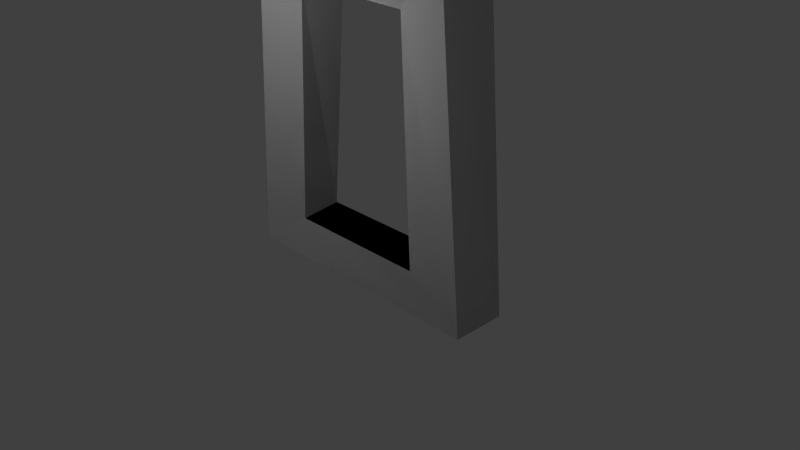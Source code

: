 # Source: zero_complete.blend  (saved by Blender 2.62.0; exported with 4.5.12 LTS)
import bpy
from mathutils import Matrix  # noqa: F401  (used for matrix-valued properties, if any)

bpy.ops.wm.read_factory_settings(use_empty=True)
scene = bpy.context.scene
scene.name = 'Scene'

# ---- collections
col_collection_1 = bpy.data.collections.new('Collection 1'); scene.collection.children.link(col_collection_1)

# ---- materials (node trees are filled in below, after node groups)
mat_material = bpy.data.materials.new('Material')
mat_material.alpha_threshold = 0.0
mat_material.use_transparent_shadow = False
mat_material.roughness = 0.5
mat_material.line_color = (0.0, 0.0, 0.0, 1.0)

# ---- material node trees

# ---- world
world_world = bpy.data.worlds.new('World'); scene.world = world_world
world_world.color = (0.05088, 0.05088, 0.05088)
world_world.use_sun_shadow = False
world_world.sun_shadow_jitter_overblur = 0.0
world_world.cycles.sampling_method = 'MANUAL'
world_world.cycles.sample_map_resolution = 256

# ---- cameras
cam_camera = bpy.data.cameras.new('Camera')
cam_camera.clip_end = 100.0
cam_camera.lens = 35.0
cam_camera.sensor_width = 32.0
cam_camera.sensor_height = 18.0
cam_camera.ortho_scale = 7.314
cam_camera.dof.focus_distance = 0.0
cam_camera.dof.aperture_fstop = 128.0

# ---- lights
light_lamp = bpy.data.lights.new('Lamp', 'POINT')
light_lamp.transmission_factor = 0.0
light_lamp.cutoff_distance = 30.0
light_lamp.energy = 100.0
light_lamp.shadow_buffer_clip_start = 1.001
light_lamp.shadow_soft_size = 1.0
light_lamp.shadow_maximum_resolution = 0.006
light_lamp.use_absolute_resolution = True
light_lamp.cycles.use_multiple_importance_sampling = False

# ---- meshes
me_cube = bpy.data.meshes.new('Cube')
me_cube.from_pydata([(1.0, 0.3132, 0.2721), (1.0, -0.3132, 0.2721), (1.825, 0.362, -0.2721), (1.825, -0.362, -0.2721), (1.503, -0.362, 4.09), (1.503, 0.362, 4.09), (0.8849, -0.3132, 3.318), (0.8849, 0.3132, 3.318), (-0.7748, 0.3132, 3.378), (-0.7748, -0.3132, 3.378), (-1.455, 0.362, 4.095), (-1.455, -0.362, 4.095), (-1.825, -0.362, -0.2721), (-1.93, 0.362, -0.2721), (-1.0, -0.3132, 0.2721), (-1.104, 0.3132, 0.2721), (-0.7236, -0.362, -0.2721), (-0.8278, 0.362, -0.2721), (0.3929, 0.3132, 3.336), (0.3929, -0.3132, 3.336), (0.6258, 0.362, 4.091), (0.6258, -0.362, 4.091), (-0.3964, -0.3132, 0.2721), (-0.5006, 0.3132, 0.2721), (-0.5006, 0.3132, 0.2721), (-0.3964, -0.3132, 0.2721), (0.6258, -0.362, 4.091), (0.6258, 0.362, 4.091), (0.3929, -0.3132, 3.336), (0.3929, 0.3132, 3.336), (-0.8278, 0.362, -0.2721), (-0.7236, -0.362, -0.2721), (-1.104, 0.3132, 0.2721), (-1.0, -0.3132, 0.2721), (-1.93, 0.362, -0.2721), (-1.825, -0.362, -0.2721), (-1.455, -0.362, 4.095), (-1.455, 0.362, 4.095), (-0.7748, -0.3132, 3.378), (-0.7748, 0.3132, 3.378), (0.8849, 0.3132, 3.318), (0.8849, -0.3132, 3.318), (1.503, 0.362, 4.09), (1.503, -0.362, 4.09), (1.825, -0.362, -0.2721), (1.825, 0.362, -0.2721), (1.0, -0.3132, 0.2721), (1.0, 0.3132, 0.2721)], [], [(23, 0, 1, 22), (3, 16, 22, 1), (0, 23, 17, 2), (3, 1, 6, 4), (0, 2, 5, 7), (1, 0, 7, 6), (11, 9, 14, 12), (8, 10, 13, 15), (9, 8, 15, 14), (18, 8, 9, 19), (20, 10, 8, 18), (19, 9, 11, 21), (10, 20, 21, 11), (2, 3, 4, 5), (2, 17, 16, 3), (11, 12, 13, 10), (12, 14, 22, 16), (13, 17, 23, 15), (14, 15, 23, 22), (4, 21, 20, 5), (4, 6, 19, 21), (5, 20, 18, 7), (6, 7, 18, 19), (16, 17, 30, 31), (17, 13, 34, 30), (12, 16, 31, 35), (13, 12, 35, 34), (46, 47, 24, 25), (25, 31, 44, 46), (30, 24, 47, 45), (41, 46, 44, 43), (42, 45, 47, 40), (40, 47, 46, 41), (33, 38, 36, 35), (34, 37, 39, 32), (32, 39, 38, 33), (38, 39, 29, 28), (39, 37, 27, 29), (36, 38, 28, 26), (26, 27, 37, 36), (43, 44, 45, 42), (31, 30, 45, 44), (34, 35, 36, 37), (25, 33, 35, 31), (24, 30, 34, 32), (24, 32, 33, 25), (27, 26, 43, 42), (28, 41, 43, 26), (29, 27, 42, 40), (29, 40, 41, 28)])
_uv = me_cube.uv_layers.new(name='UVMap')
_uv.uv.foreach_set('vector', [0.3168, 0.1686, 0.4577, 0.2405, 0.4083, 0.2729, 0.3198, 0.2262, 0.5778, 0.4742, 0.8612, 0.4742, 0.8248, 0.535, 0.6696, 0.535, 0.4577, 0.2405, 0.3168, 0.1686, 0.298, 0.09912, 0.5243, 0.2224, 0.5778, 0.4742, 0.6696, 0.535, 0.682, 0.8734, 0.6131, 0.9592, 0.4577, 0.2405, 0.5243, 0.2224, 0.4551, 0.5596, 0.3983, 0.4824, 0.4083, 0.2729, 0.4577, 0.2405, 0.3983, 0.4824, 0.3634, 0.4285, 0.9422, 0.9601, 0.8665, 0.8802, 0.8919, 0.5351, 0.9839, 0.4746, 0.2069, 0.465, 0.1313, 0.52, 0.1573, 0.06545, 0.2369, 0.1636, 0.272, 0.4154, 0.2069, 0.465, 0.2369, 0.1636, 0.2756, 0.2215, 0.334, 0.4921, 0.2069, 0.465, 0.272, 0.4154, 0.3231, 0.4303, 0.3602, 0.5854, 0.1313, 0.52, 0.2069, 0.465, 0.334, 0.4921, 0.7367, 0.8754, 0.8665, 0.8802, 0.9422, 0.9601, 0.7107, 0.9596, 0.1313, 0.52, 0.3602, 0.5854, 0.3689, 0.6933, 0.05312, 0.5955, 0.5243, 0.2224, 0.596, 0.1913, 0.5302, 0.6514, 0.4551, 0.5596, 0.5243, 0.2224, 0.298, 0.09912, 0.3624, 0.02187, 0.596, 0.1913, 0.05312, 0.5955, 0.05313, 0.06257, 0.1573, 0.06545, 0.1313, 0.52, 0.9839, 0.4746, 0.8919, 0.5351, 0.8248, 0.535, 0.8612, 0.4742, 0.1573, 0.06545, 0.298, 0.09912, 0.3168, 0.1686, 0.2369, 0.1636, 0.2756, 0.2215, 0.2369, 0.1636, 0.3168, 0.1686, 0.3198, 0.2262, 0.5302, 0.6514, 0.3689, 0.6933, 0.3602, 0.5854, 0.4551, 0.5596, 0.6131, 0.9592, 0.682, 0.8734, 0.7367, 0.8754, 0.7107, 0.9596, 0.4551, 0.5596, 0.3602, 0.5854, 0.334, 0.4921, 0.3983, 0.4824, 0.3634, 0.4285, 0.3983, 0.4824, 0.334, 0.4921, 0.3231, 0.4303, 0.5243, 0.2224, 0.298, 0.09912, 0.3624, 0.02187, 0.596, 0.1913, 0.1573, 0.06545, 0.298, 0.09912, 0.3168, 0.1686, 0.2369, 0.1636, 0.9839, 0.4746, 0.8919, 0.5351, 0.8248, 0.535, 0.8612, 0.4742, 0.05312, 0.5955, 0.05313, 0.06257, 0.1573, 0.06545, 0.1313, 0.52, 0.3168, 0.1686, 0.4577, 0.2405, 0.4083, 0.2729, 0.3198, 0.2262, 0.5778, 0.4742, 0.8612, 0.4742, 0.8248, 0.535, 0.6696, 0.535, 0.4577, 0.2405, 0.3168, 0.1686, 0.298, 0.09912, 0.5243, 0.2224, 0.5778, 0.4742, 0.6696, 0.535, 0.682, 0.8734, 0.6131, 0.9592, 0.4577, 0.2405, 0.5243, 0.2224, 0.4551, 0.5596, 0.3983, 0.4824, 0.4083, 0.2729, 0.4577, 0.2405, 0.3983, 0.4824, 0.3634, 0.4285, 0.9422, 0.9601, 0.8665, 0.8802, 0.8919, 0.5351, 0.9839, 0.4746, 0.2069, 0.465, 0.1313, 0.52, 0.1573, 0.06545, 0.2369, 0.1636, 0.272, 0.4154, 0.2069, 0.465, 0.2369, 0.1636, 0.2756, 0.2215, 0.334, 0.4921, 0.2069, 0.465, 0.272, 0.4154, 0.3231, 0.4303, 0.3602, 0.5854, 0.1313, 0.52, 0.2069, 0.465, 0.334, 0.4921, 0.7367, 0.8754, 0.8665, 0.8802, 0.9422, 0.9601, 0.7107, 0.9596, 0.1313, 0.52, 0.3602, 0.5854, 0.3689, 0.6933, 0.05312, 0.5955, 0.5243, 0.2224, 0.596, 0.1913, 0.5302, 0.6514, 0.4551, 0.5596, 0.5243, 0.2224, 0.298, 0.09912, 0.3624, 0.02187, 0.596, 0.1913, 0.05312, 0.5955, 0.05313, 0.06257, 0.1573, 0.06545, 0.1313, 0.52, 0.9839, 0.4746, 0.8919, 0.5351, 0.8248, 0.535, 0.8612, 0.4742, 0.1573, 0.06545, 0.298, 0.09912, 0.3168, 0.1686, 0.2369, 0.1636, 0.2756, 0.2215, 0.2369, 0.1636, 0.3168, 0.1686, 0.3198, 0.2262, 0.5302, 0.6514, 0.3689, 0.6933, 0.3602, 0.5854, 0.4551, 0.5596, 0.6131, 0.9592, 0.682, 0.8734, 0.7367, 0.8754, 0.7107, 0.9596, 0.4551, 0.5596, 0.3602, 0.5854, 0.334, 0.4921, 0.3983, 0.4824, 0.3634, 0.4285, 0.3983, 0.4824, 0.334, 0.4921, 0.3231, 0.4303])
me_cube.materials.append(mat_material)
me_cube.use_remesh_preserve_volume = False
me_cube.use_remesh_preserve_attributes = False
me_cube.use_mirror_vertex_groups = False
me_cube.update()

# ---- objects
ob_cube = bpy.data.objects.new('Cube', me_cube)
ob_lamp = bpy.data.objects.new('Lamp', light_lamp)
ob_camera = bpy.data.objects.new('Camera', cam_camera)

# ---- transforms, parenting, visibility, modifiers, constraints
ob_cube.location = (0.0, 0.0, 0.0)
ob_cube.lock_rotations_4d = False
ob_cube.empty_display_type = 'ARROWS'
ob_cube.lineart.crease_threshold = 0.0
ob_lamp.location = (-0.4468, -2.445, 3.735)
ob_lamp.rotation_euler = (0.6503, 0.05522, 1.866)
ob_lamp.lock_rotations_4d = False
ob_lamp.empty_display_type = 'ARROWS'
ob_lamp.color = (0.0, 0.0, 0.0, 0.0)
ob_lamp.lineart.crease_threshold = 0.0
ob_camera.location = (7.481, -6.508, 5.344)
ob_camera.rotation_euler = (1.109, 0.01082, 0.8149)
ob_camera.lock_rotations_4d = False
ob_camera.empty_display_type = 'ARROWS'
ob_camera.color = (0.0, 0.0, 0.0, 0.0)
ob_camera.display_type = 'WIRE'
ob_camera.lineart.crease_threshold = 0.0

# ---- collection membership
col_collection_1.objects.link(ob_cube)
col_collection_1.objects.link(ob_lamp)
col_collection_1.objects.link(ob_camera)

# ---- scene / render settings (as saved in the file)
scene.camera = ob_camera
scene.frame_start = 1; scene.frame_end = 250; scene.frame_set(1)
scene.render.engine = 'BLENDER_EEVEE_NEXT'
scene.render.image_settings.color_mode = 'RGB'
scene.render.image_settings.compression = 90
scene.render.resolution_percentage = 50
scene.render.dither_intensity = 0.0
scene.render.bake_margin = 2
scene.render.bake_bias = 0.0
scene.cycles.use_denoising = False
scene.cycles.samples = 10
scene.cycles.sampling_pattern = 'TABULATED_SOBOL'
scene.cycles.light_sampling_threshold = 0.0
scene.cycles.use_adaptive_sampling = False
scene.cycles.use_light_tree = False
scene.cycles.blur_glossy = 0.0
scene.cycles.volume_bounces = 1
scene.cycles.pixel_filter_type = 'GAUSSIAN'
scene.cycles.sample_clamp_indirect = 0.0
scene.view_settings.view_transform = 'Standard'
bpy.context.view_layer.update()
